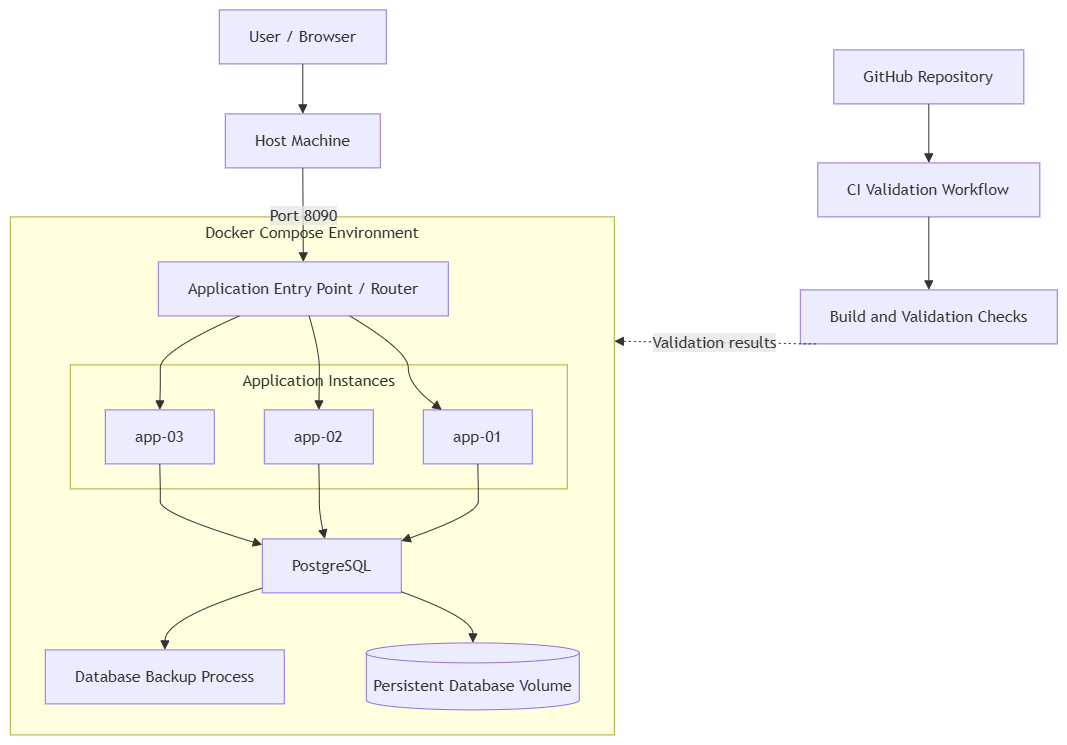

The diagram above was exported from draw.io. Its source (the exported page's mxGraphModel, read from the mxfile embedded in the PNG):
<mxGraphModel dx="1875" dy="-349" grid="1" gridSize="10" guides="1" tooltips="1" connect="1" arrows="1" fold="1" page="1" pageScale="1" pageWidth="827" pageHeight="1169" math="0" shadow="0">
  <root>
    <mxCell id="0" />
    <mxCell id="1" parent="0" />
    <UserObject label="" mermaidData="{&#10;  &quot;data&quot;: &quot;\nflowchart TB\n    User[\&quot;User / Browser\&quot;]\n    Host[\&quot;Host Machine\&quot;]\n    Repo[\&quot;GitHub Repository\&quot;]\n    CI[\&quot;CI Validation Workflow\&quot;]\n    Checks[\&quot;Build and Validation Checks\&quot;]\n\n    subgraph Compose[\&quot;Docker Compose Environment\&quot;]\n        Entry[\&quot;Application Entry Point / Router\&quot;]\n\n        subgraph Apps[\&quot;Application Instances\&quot;]\n            App01[\&quot;app-01\&quot;]\n            App02[\&quot;app-02\&quot;]\n            App03[\&quot;app-03\&quot;]\n        end\n\n        DB[\&quot;PostgreSQL\&quot;]\n        Volume[(\&quot;Persistent Database Volume\&quot;)]\n        Backup[\&quot;Database Backup Process\&quot;]\n\n        Entry --&gt; App01\n        Entry --&gt; App02\n        Entry --&gt; App03\n\n        App01 --&gt; DB\n        App02 --&gt; DB\n        App03 --&gt; DB\n\n        DB --&gt; Volume\n        DB --&gt; Backup\n    end\n\n    User --&gt; Host\n    Host --&gt;|\&quot;Port 8090\&quot;| Entry\n\n    Repo --&gt; CI\n    CI --&gt; Checks\n    Checks -.-&gt;|\&quot;Validation results\&quot;| Compose&quot;,&#10;  &quot;config&quot;: null&#10;}" id="u2iD6V9BGBp853_wxvQA-26">
      <mxCell connectable="0" parent="1" style="group;transparentBounds=1;editIcon=1;lockedGroup=0;groupPadding=10;" vertex="1">
        <mxGeometry as="geometry" />
      </mxCell>
    </UserObject>
    <UserObject label="Docker Compose Environment" mermaidId="n:Compose" mermaidBaseStyle="html=1;whiteSpace=wrap;strokeWidth=1;verticalAlign=top;fillColor=light-dark(#ffffde,#1f2020);strokeColor=light-dark(#aaaa33,#cccccc);fontColor=light-dark(#333333,#cccccc);fontFamily=Trebuchet MS,Verdana,Arial,sans-serif;fontSize=16;" mermaidBaseValue="Docker Compose Environment" id="u2iD6V9BGBp853_wxvQA-27">
      <mxCell parent="u2iD6V9BGBp853_wxvQA-26" style="html=1;whiteSpace=wrap;strokeWidth=1;verticalAlign=top;fillColor=light-dark(#ffffde,#1f2020);strokeColor=light-dark(#aaaa33,#cccccc);fontColor=light-dark(#333333,#cccccc);fontFamily=Trebuchet MS,Verdana,Arial,sans-serif;fontSize=16;" vertex="1">
        <mxGeometry height="518" width="604" x="310" y="1907" as="geometry" />
      </mxCell>
    </UserObject>
    <UserObject label="Application Instances" mermaidId="n:Apps" mermaidBaseStyle="html=1;whiteSpace=wrap;strokeWidth=1;verticalAlign=top;fillColor=light-dark(#ffffde,#1f2020);strokeColor=light-dark(#aaaa33,#cccccc);fontColor=light-dark(#333333,#cccccc);fontFamily=Trebuchet MS,Verdana,Arial,sans-serif;fontSize=16;" mermaidBaseValue="Application Instances" id="u2iD6V9BGBp853_wxvQA-28">
      <mxCell parent="u2iD6V9BGBp853_wxvQA-27" style="html=1;whiteSpace=wrap;strokeWidth=1;verticalAlign=top;fillColor=light-dark(#ffffde,#1f2020);strokeColor=light-dark(#aaaa33,#cccccc);fontColor=light-dark(#333333,#cccccc);fontFamily=Trebuchet MS,Verdana,Arial,sans-serif;fontSize=16;" vertex="1">
        <mxGeometry height="124" width="497" x="60" y="148" as="geometry" />
      </mxCell>
    </UserObject>
    <UserObject label="app-01" mermaidId="n:App01" mermaidBaseStyle="html=1;whiteSpace=wrap;strokeWidth=1;fillColor=light-dark(#ECECFF,#1f2020);strokeColor=light-dark(#9370DB,#cccccc);fontColor=light-dark(#333333,#cccccc);fontFamily=Trebuchet MS,Verdana,Arial,sans-serif;fontSize=16;" mermaidBaseValue="app-01" id="u2iD6V9BGBp853_wxvQA-29">
      <mxCell parent="u2iD6V9BGBp853_wxvQA-28" style="html=1;whiteSpace=wrap;strokeWidth=1;fillColor=light-dark(#ECECFF,#1f2020);strokeColor=light-dark(#9370DB,#cccccc);fontColor=light-dark(#333333,#cccccc);fontFamily=Trebuchet MS,Verdana,Arial,sans-serif;fontSize=16;" vertex="1">
        <mxGeometry height="54" width="109" x="353" y="45" as="geometry" />
      </mxCell>
    </UserObject>
    <UserObject label="app-02" mermaidId="n:App02" mermaidBaseStyle="html=1;whiteSpace=wrap;strokeWidth=1;fillColor=light-dark(#ECECFF,#1f2020);strokeColor=light-dark(#9370DB,#cccccc);fontColor=light-dark(#333333,#cccccc);fontFamily=Trebuchet MS,Verdana,Arial,sans-serif;fontSize=16;" mermaidBaseValue="app-02" id="u2iD6V9BGBp853_wxvQA-30">
      <mxCell parent="u2iD6V9BGBp853_wxvQA-28" style="html=1;whiteSpace=wrap;strokeWidth=1;fillColor=light-dark(#ECECFF,#1f2020);strokeColor=light-dark(#9370DB,#cccccc);fontColor=light-dark(#333333,#cccccc);fontFamily=Trebuchet MS,Verdana,Arial,sans-serif;fontSize=16;" vertex="1">
        <mxGeometry height="54" width="109" x="194" y="45" as="geometry" />
      </mxCell>
    </UserObject>
    <UserObject label="app-03" mermaidId="n:App03" mermaidBaseStyle="html=1;whiteSpace=wrap;strokeWidth=1;fillColor=light-dark(#ECECFF,#1f2020);strokeColor=light-dark(#9370DB,#cccccc);fontColor=light-dark(#333333,#cccccc);fontFamily=Trebuchet MS,Verdana,Arial,sans-serif;fontSize=16;" mermaidBaseValue="app-03" id="u2iD6V9BGBp853_wxvQA-31">
      <mxCell parent="u2iD6V9BGBp853_wxvQA-28" style="html=1;whiteSpace=wrap;strokeWidth=1;fillColor=light-dark(#ECECFF,#1f2020);strokeColor=light-dark(#9370DB,#cccccc);fontColor=light-dark(#333333,#cccccc);fontFamily=Trebuchet MS,Verdana,Arial,sans-serif;fontSize=16;" vertex="1">
        <mxGeometry height="54" width="109" x="35" y="45" as="geometry" />
      </mxCell>
    </UserObject>
    <UserObject label="Application Entry Point / Router" mermaidId="n:Entry" mermaidBaseStyle="html=1;whiteSpace=wrap;strokeWidth=1;fillColor=light-dark(#ECECFF,#1f2020);strokeColor=light-dark(#9370DB,#cccccc);fontColor=light-dark(#333333,#cccccc);fontFamily=Trebuchet MS,Verdana,Arial,sans-serif;fontSize=16;" mermaidBaseValue="Application Entry Point / Router" id="u2iD6V9BGBp853_wxvQA-32">
      <mxCell parent="u2iD6V9BGBp853_wxvQA-27" style="html=1;whiteSpace=wrap;strokeWidth=1;fillColor=light-dark(#ECECFF,#1f2020);strokeColor=light-dark(#9370DB,#cccccc);fontColor=light-dark(#333333,#cccccc);fontFamily=Trebuchet MS,Verdana,Arial,sans-serif;fontSize=16;" vertex="1">
        <mxGeometry height="54" width="290" x="148" y="45" as="geometry" />
      </mxCell>
    </UserObject>
    <UserObject label="PostgreSQL" mermaidId="n:DB" mermaidBaseStyle="html=1;whiteSpace=wrap;strokeWidth=1;fillColor=light-dark(#ECECFF,#1f2020);strokeColor=light-dark(#9370DB,#cccccc);fontColor=light-dark(#333333,#cccccc);fontFamily=Trebuchet MS,Verdana,Arial,sans-serif;fontSize=16;" mermaidBaseValue="PostgreSQL" id="u2iD6V9BGBp853_wxvQA-33">
      <mxCell parent="u2iD6V9BGBp853_wxvQA-27" style="html=1;whiteSpace=wrap;strokeWidth=1;fillColor=light-dark(#ECECFF,#1f2020);strokeColor=light-dark(#9370DB,#cccccc);fontColor=light-dark(#333333,#cccccc);fontFamily=Trebuchet MS,Verdana,Arial,sans-serif;fontSize=16;" vertex="1">
        <mxGeometry height="54" width="139" x="252" y="322" as="geometry" />
      </mxCell>
    </UserObject>
    <UserObject label="Persistent Database Volume" mermaidId="n:Volume" mermaidBaseStyle="html=1;shape=cylinder3;boundedLbl=1;backgroundOutline=1;size=10;strokeWidth=1;whiteSpace=wrap;fillColor=light-dark(#ECECFF,#1f2020);strokeColor=light-dark(#9370DB,#cccccc);fontColor=light-dark(#333333,#cccccc);fontFamily=Trebuchet MS,Verdana,Arial,sans-serif;fontSize=16;" mermaidBaseValue="Persistent Database Volume" id="u2iD6V9BGBp853_wxvQA-34">
      <mxCell parent="u2iD6V9BGBp853_wxvQA-27" style="html=1;shape=cylinder3;boundedLbl=1;backgroundOutline=1;size=10;strokeWidth=1;whiteSpace=wrap;fillColor=light-dark(#ECECFF,#1f2020);strokeColor=light-dark(#9370DB,#cccccc);fontColor=light-dark(#333333,#cccccc);fontFamily=Trebuchet MS,Verdana,Arial,sans-serif;fontSize=16;" vertex="1">
        <mxGeometry height="67" width="213" x="356" y="426" as="geometry" />
      </mxCell>
    </UserObject>
    <UserObject label="Database Backup Process" mermaidId="n:Backup" mermaidBaseStyle="html=1;whiteSpace=wrap;strokeWidth=1;fillColor=light-dark(#ECECFF,#1f2020);strokeColor=light-dark(#9370DB,#cccccc);fontColor=light-dark(#333333,#cccccc);fontFamily=Trebuchet MS,Verdana,Arial,sans-serif;fontSize=16;" mermaidBaseValue="Database Backup Process" id="u2iD6V9BGBp853_wxvQA-35">
      <mxCell parent="u2iD6V9BGBp853_wxvQA-27" style="html=1;whiteSpace=wrap;strokeWidth=1;fillColor=light-dark(#ECECFF,#1f2020);strokeColor=light-dark(#9370DB,#cccccc);fontColor=light-dark(#333333,#cccccc);fontFamily=Trebuchet MS,Verdana,Arial,sans-serif;fontSize=16;" vertex="1">
        <mxGeometry height="54" width="239" x="35" y="433" as="geometry" />
      </mxCell>
    </UserObject>
    <UserObject label="" mermaidId="e:Entry-&gt;App01#0" mermaidBaseStyle="curved=1;startArrow=none;endArrow=block;endSize=7;strokeColor=light-dark(#333333,#cccccc);exitX=0.66;exitY=1;entryX=0.17;entryY=0;" mermaidBaseValue="" id="u2iD6V9BGBp853_wxvQA-36">
      <mxCell edge="1" parent="u2iD6V9BGBp853_wxvQA-27" source="u2iD6V9BGBp853_wxvQA-32" style="curved=1;startArrow=none;endArrow=block;endSize=7;strokeColor=light-dark(#333333,#cccccc);exitX=0.66;exitY=1;entryX=0.17;entryY=0;rounded=0;" target="u2iD6V9BGBp853_wxvQA-29">
        <mxGeometry relative="1" as="geometry">
          <Array as="points">
            <mxPoint x="398" y="134" />
            <mxPoint x="398" y="168" />
          </Array>
        </mxGeometry>
      </mxCell>
    </UserObject>
    <UserObject label="" mermaidId="e:Entry-&gt;App02#0" mermaidBaseStyle="curved=1;startArrow=none;endArrow=block;endSize=7;strokeColor=light-dark(#333333,#cccccc);exitX=0.52;exitY=1;entryX=0.5;entryY=0;" mermaidBaseValue="" id="u2iD6V9BGBp853_wxvQA-37">
      <mxCell edge="1" parent="u2iD6V9BGBp853_wxvQA-27" source="u2iD6V9BGBp853_wxvQA-32" style="curved=1;startArrow=none;endArrow=block;endSize=7;strokeColor=light-dark(#333333,#cccccc);exitX=0.52;exitY=1;entryX=0.5;entryY=0;rounded=0;" target="u2iD6V9BGBp853_wxvQA-30">
        <mxGeometry relative="1" as="geometry">
          <Array as="points">
            <mxPoint x="309" y="134" />
            <mxPoint x="309" y="168" />
          </Array>
        </mxGeometry>
      </mxCell>
    </UserObject>
    <UserObject label="" mermaidId="e:Entry-&gt;App03#0" mermaidBaseStyle="curved=1;startArrow=none;endArrow=block;endSize=7;strokeColor=light-dark(#333333,#cccccc);exitX=0.28;exitY=1;entryX=0.5;entryY=0;" mermaidBaseValue="" id="u2iD6V9BGBp853_wxvQA-38">
      <mxCell edge="1" parent="u2iD6V9BGBp853_wxvQA-27" source="u2iD6V9BGBp853_wxvQA-32" style="curved=1;startArrow=none;endArrow=block;endSize=7;strokeColor=light-dark(#333333,#cccccc);exitX=0.28;exitY=1;entryX=0.5;entryY=0;rounded=0;" target="u2iD6V9BGBp853_wxvQA-31">
        <mxGeometry relative="1" as="geometry">
          <Array as="points">
            <mxPoint x="150" y="134" />
            <mxPoint x="150" y="168" />
          </Array>
        </mxGeometry>
      </mxCell>
    </UserObject>
    <UserObject label="" mermaidId="e:App01-&gt;DB#0" mermaidBaseStyle="curved=1;startArrow=none;endArrow=block;endSize=7;strokeColor=light-dark(#333333,#cccccc);exitX=0.5;exitY=1;entryX=1;entryY=0.04;" mermaidBaseValue="" id="u2iD6V9BGBp853_wxvQA-39">
      <mxCell edge="1" parent="u2iD6V9BGBp853_wxvQA-27" source="u2iD6V9BGBp853_wxvQA-29" style="curved=1;startArrow=none;endArrow=block;endSize=7;strokeColor=light-dark(#333333,#cccccc);exitX=0.5;exitY=1;entryX=1;entryY=0.04;rounded=0;" target="u2iD6V9BGBp853_wxvQA-33">
        <mxGeometry relative="1" as="geometry">
          <Array as="points">
            <mxPoint x="468" y="272" />
            <mxPoint x="468" y="297" />
          </Array>
        </mxGeometry>
      </mxCell>
    </UserObject>
    <UserObject label="" mermaidId="e:App02-&gt;DB#0" mermaidBaseStyle="curved=1;startArrow=none;endArrow=block;endSize=7;strokeColor=light-dark(#333333,#cccccc);exitX=0.5;exitY=1;entryX=0.45;entryY=0;" mermaidBaseValue="" id="u2iD6V9BGBp853_wxvQA-40">
      <mxCell edge="1" parent="u2iD6V9BGBp853_wxvQA-27" source="u2iD6V9BGBp853_wxvQA-30" style="curved=1;startArrow=none;endArrow=block;endSize=7;strokeColor=light-dark(#333333,#cccccc);exitX=0.5;exitY=1;entryX=0.45;entryY=0;rounded=0;" target="u2iD6V9BGBp853_wxvQA-33">
        <mxGeometry relative="1" as="geometry">
          <Array as="points">
            <mxPoint x="309" y="272" />
            <mxPoint x="309" y="297" />
          </Array>
        </mxGeometry>
      </mxCell>
    </UserObject>
    <UserObject label="" mermaidId="e:App03-&gt;DB#0" mermaidBaseStyle="curved=1;startArrow=none;endArrow=block;endSize=7;strokeColor=light-dark(#333333,#cccccc);exitX=0.5;exitY=1;entryX=0;entryY=0.11;" mermaidBaseValue="" id="u2iD6V9BGBp853_wxvQA-41">
      <mxCell edge="1" parent="u2iD6V9BGBp853_wxvQA-27" source="u2iD6V9BGBp853_wxvQA-31" style="curved=1;startArrow=none;endArrow=block;endSize=7;strokeColor=light-dark(#333333,#cccccc);exitX=0.5;exitY=1;entryX=0;entryY=0.11;rounded=0;" target="u2iD6V9BGBp853_wxvQA-33">
        <mxGeometry relative="1" as="geometry">
          <Array as="points">
            <mxPoint x="150" y="272" />
            <mxPoint x="150" y="297" />
          </Array>
        </mxGeometry>
      </mxCell>
    </UserObject>
    <UserObject label="" mermaidId="e:DB-&gt;Volume#0" mermaidBaseStyle="curved=1;startArrow=none;endArrow=block;endSize=7;strokeColor=light-dark(#333333,#cccccc);exitX=1;exitY=0.98;entryX=0.5;entryY=0;" mermaidBaseValue="" id="u2iD6V9BGBp853_wxvQA-42">
      <mxCell edge="1" parent="u2iD6V9BGBp853_wxvQA-27" source="u2iD6V9BGBp853_wxvQA-33" style="curved=1;startArrow=none;endArrow=block;endSize=7;strokeColor=light-dark(#333333,#cccccc);exitX=1;exitY=0.98;entryX=0.5;entryY=0;rounded=0;" target="u2iD6V9BGBp853_wxvQA-34">
        <mxGeometry relative="1" as="geometry">
          <Array as="points">
            <mxPoint x="463" y="401" />
          </Array>
        </mxGeometry>
      </mxCell>
    </UserObject>
    <UserObject label="" mermaidId="e:DB-&gt;Backup#0" mermaidBaseStyle="curved=1;startArrow=none;endArrow=block;endSize=7;strokeColor=light-dark(#333333,#cccccc);exitX=0;exitY=0.91;entryX=0.5;entryY=0;" mermaidBaseValue="" id="u2iD6V9BGBp853_wxvQA-43">
      <mxCell edge="1" parent="u2iD6V9BGBp853_wxvQA-27" source="u2iD6V9BGBp853_wxvQA-33" style="curved=1;startArrow=none;endArrow=block;endSize=7;strokeColor=light-dark(#333333,#cccccc);exitX=0;exitY=0.91;entryX=0.5;entryY=0;rounded=0;" target="u2iD6V9BGBp853_wxvQA-35">
        <mxGeometry relative="1" as="geometry">
          <Array as="points">
            <mxPoint x="155" y="401" />
          </Array>
        </mxGeometry>
      </mxCell>
    </UserObject>
    <UserObject label="User / Browser" mermaidId="n:User" mermaidBaseStyle="html=1;whiteSpace=wrap;strokeWidth=1;fillColor=light-dark(#ECECFF,#1f2020);strokeColor=light-dark(#9370DB,#cccccc);fontColor=light-dark(#333333,#cccccc);fontFamily=Trebuchet MS,Verdana,Arial,sans-serif;fontSize=16;" mermaidBaseValue="User / Browser" id="u2iD6V9BGBp853_wxvQA-44">
      <mxCell parent="u2iD6V9BGBp853_wxvQA-26" style="html=1;whiteSpace=wrap;strokeWidth=1;fillColor=light-dark(#ECECFF,#1f2020);strokeColor=light-dark(#9370DB,#cccccc);fontColor=light-dark(#333333,#cccccc);fontFamily=Trebuchet MS,Verdana,Arial,sans-serif;fontSize=16;" vertex="1">
        <mxGeometry height="54" width="167" x="519" y="1700" as="geometry" />
      </mxCell>
    </UserObject>
    <UserObject label="Host Machine" mermaidId="n:Host" mermaidBaseStyle="html=1;whiteSpace=wrap;strokeWidth=1;fillColor=light-dark(#ECECFF,#1f2020);strokeColor=light-dark(#9370DB,#cccccc);fontColor=light-dark(#333333,#cccccc);fontFamily=Trebuchet MS,Verdana,Arial,sans-serif;fontSize=16;" mermaidBaseValue="Host Machine" id="u2iD6V9BGBp853_wxvQA-45">
      <mxCell parent="u2iD6V9BGBp853_wxvQA-26" style="html=1;whiteSpace=wrap;strokeWidth=1;fillColor=light-dark(#ECECFF,#1f2020);strokeColor=light-dark(#9370DB,#cccccc);fontColor=light-dark(#333333,#cccccc);fontFamily=Trebuchet MS,Verdana,Arial,sans-serif;fontSize=16;" vertex="1">
        <mxGeometry height="54" width="155" x="525" y="1804" as="geometry" />
      </mxCell>
    </UserObject>
    <UserObject label="GitHub Repository" mermaidId="n:Repo" mermaidBaseStyle="html=1;whiteSpace=wrap;strokeWidth=1;fillColor=light-dark(#ECECFF,#1f2020);strokeColor=light-dark(#9370DB,#cccccc);fontColor=light-dark(#333333,#cccccc);fontFamily=Trebuchet MS,Verdana,Arial,sans-serif;fontSize=16;" mermaidBaseValue="GitHub Repository" id="u2iD6V9BGBp853_wxvQA-46">
      <mxCell parent="u2iD6V9BGBp853_wxvQA-26" style="html=1;whiteSpace=wrap;strokeWidth=1;fillColor=light-dark(#ECECFF,#1f2020);strokeColor=light-dark(#9370DB,#cccccc);fontColor=light-dark(#333333,#cccccc);fontFamily=Trebuchet MS,Verdana,Arial,sans-serif;fontSize=16;" vertex="1">
        <mxGeometry height="54" width="190" x="1133.5" y="1740" as="geometry" />
      </mxCell>
    </UserObject>
    <UserObject label="CI Validation Workflow" mermaidId="n:CI" mermaidBaseStyle="html=1;whiteSpace=wrap;strokeWidth=1;fillColor=light-dark(#ECECFF,#1f2020);strokeColor=light-dark(#9370DB,#cccccc);fontColor=light-dark(#333333,#cccccc);fontFamily=Trebuchet MS,Verdana,Arial,sans-serif;fontSize=16;" mermaidBaseValue="CI Validation Workflow" id="u2iD6V9BGBp853_wxvQA-47">
      <mxCell parent="u2iD6V9BGBp853_wxvQA-26" style="html=1;whiteSpace=wrap;strokeWidth=1;fillColor=light-dark(#ECECFF,#1f2020);strokeColor=light-dark(#9370DB,#cccccc);fontColor=light-dark(#333333,#cccccc);fontFamily=Trebuchet MS,Verdana,Arial,sans-serif;fontSize=16;" vertex="1">
        <mxGeometry height="54" width="222" x="1117.5" y="1853" as="geometry" />
      </mxCell>
    </UserObject>
    <UserObject label="Build and Validation Checks" mermaidId="n:Checks" mermaidBaseStyle="html=1;whiteSpace=wrap;strokeWidth=1;fillColor=light-dark(#ECECFF,#1f2020);strokeColor=light-dark(#9370DB,#cccccc);fontColor=light-dark(#333333,#cccccc);fontFamily=Trebuchet MS,Verdana,Arial,sans-serif;fontSize=16;" mermaidBaseValue="Build and Validation Checks" id="u2iD6V9BGBp853_wxvQA-48">
      <mxCell parent="u2iD6V9BGBp853_wxvQA-26" style="html=1;whiteSpace=wrap;strokeWidth=1;fillColor=light-dark(#ECECFF,#1f2020);strokeColor=light-dark(#9370DB,#cccccc);fontColor=light-dark(#333333,#cccccc);fontFamily=Trebuchet MS,Verdana,Arial,sans-serif;fontSize=16;" vertex="1">
        <mxGeometry height="54" width="257" x="1100" y="1980" as="geometry" />
      </mxCell>
    </UserObject>
    <UserObject label="" mermaidId="e:User-&gt;Host#0" mermaidBaseStyle="curved=1;startArrow=none;endArrow=block;endSize=7;strokeColor=light-dark(#333333,#cccccc);exitX=0.5;exitY=1;entryX=0.5;entryY=0;" mermaidBaseValue="" id="u2iD6V9BGBp853_wxvQA-49">
      <mxCell edge="1" parent="u2iD6V9BGBp853_wxvQA-26" source="u2iD6V9BGBp853_wxvQA-44" style="curved=1;startArrow=none;endArrow=block;endSize=7;strokeColor=light-dark(#333333,#cccccc);exitX=0.5;exitY=1;entryX=0.5;entryY=0;rounded=0;" target="u2iD6V9BGBp853_wxvQA-45">
        <mxGeometry relative="1" as="geometry">
          <Array as="points" />
        </mxGeometry>
      </mxCell>
    </UserObject>
    <UserObject label="Port 8090" mermaidId="e:Host-&gt;Entry#0" mermaidBaseStyle="curved=1;startArrow=none;endArrow=block;endSize=7;strokeColor=light-dark(#333333,#cccccc);html=1;fontSize=16;labelBackgroundColor=light-dark(#E8E8E88D,#2a2a2a8D);fontFamily=Trebuchet MS,Verdana,Arial,sans-serif;fontColor=light-dark(#333333,#cccccc);exitX=0.5;exitY=1;entryX=0.5;entryY=0;" mermaidBaseValue="Port 8090" id="u2iD6V9BGBp853_wxvQA-50">
      <mxCell edge="1" parent="u2iD6V9BGBp853_wxvQA-26" source="u2iD6V9BGBp853_wxvQA-45" style="curved=1;startArrow=none;endArrow=block;endSize=7;strokeColor=light-dark(#333333,#cccccc);html=1;fontSize=16;labelBackgroundColor=light-dark(#E8E8E88D,#2a2a2a8D);fontFamily=Trebuchet MS,Verdana,Arial,sans-serif;fontColor=light-dark(#333333,#cccccc);exitX=0.5;exitY=1;entryX=0.5;entryY=0;rounded=0;" target="u2iD6V9BGBp853_wxvQA-32">
        <mxGeometry relative="1" as="geometry">
          <Array as="points" />
        </mxGeometry>
      </mxCell>
    </UserObject>
    <UserObject label="" mermaidId="e:Repo-&gt;CI#0" mermaidBaseStyle="curved=1;startArrow=none;endArrow=block;endSize=7;strokeColor=light-dark(#333333,#cccccc);exitX=0.5;exitY=1;entryX=0.5;entryY=0;" mermaidBaseValue="" id="u2iD6V9BGBp853_wxvQA-51">
      <mxCell edge="1" parent="u2iD6V9BGBp853_wxvQA-26" source="u2iD6V9BGBp853_wxvQA-46" style="curved=1;startArrow=none;endArrow=block;endSize=7;strokeColor=light-dark(#333333,#cccccc);exitX=0.5;exitY=1;entryX=0.5;entryY=0;rounded=0;" target="u2iD6V9BGBp853_wxvQA-47">
        <mxGeometry relative="1" as="geometry">
          <Array as="points" />
        </mxGeometry>
      </mxCell>
    </UserObject>
    <UserObject label="" mermaidId="e:CI-&gt;Checks#0" mermaidBaseStyle="curved=1;startArrow=none;endArrow=block;endSize=7;strokeColor=light-dark(#333333,#cccccc);exitX=0.5;exitY=1;entryX=0.5;entryY=0;" mermaidBaseValue="" id="u2iD6V9BGBp853_wxvQA-52">
      <mxCell edge="1" parent="u2iD6V9BGBp853_wxvQA-26" source="u2iD6V9BGBp853_wxvQA-47" style="curved=1;startArrow=none;endArrow=block;endSize=7;strokeColor=light-dark(#333333,#cccccc);exitX=0.5;exitY=1;entryX=0.5;entryY=0;rounded=0;" target="u2iD6V9BGBp853_wxvQA-48">
        <mxGeometry relative="1" as="geometry">
          <Array as="points" />
        </mxGeometry>
      </mxCell>
    </UserObject>
    <UserObject label="Validation results" mermaidId="e:Checks-&gt;Compose#0" mermaidBaseStyle="curved=1;dashed=1;dashPattern=2 3;fixDash=1;startArrow=none;endArrow=block;endSize=7;curved=1;strokeColor=light-dark(#333333,#cccccc);html=1;fontSize=16;labelBackgroundColor=light-dark(#E8E8E88D,#2a2a2a8D);fontFamily=Trebuchet MS,Verdana,Arial,sans-serif;fontColor=light-dark(#333333,#cccccc);exitX=0.06;exitY=1;entryX=1;entryY=0.24;" mermaidBaseValue="Validation results" id="u2iD6V9BGBp853_wxvQA-53">
      <mxCell edge="1" parent="u2iD6V9BGBp853_wxvQA-26" source="u2iD6V9BGBp853_wxvQA-48" style="curved=1;dashed=1;dashPattern=2 3;fixDash=1;startArrow=none;endArrow=block;endSize=7;strokeColor=light-dark(#333333,#cccccc);html=1;fontSize=16;labelBackgroundColor=light-dark(#E8E8E88D,#2a2a2a8D);fontFamily=Trebuchet MS,Verdana,Arial,sans-serif;fontColor=light-dark(#333333,#cccccc);exitX=0.06;exitY=1;entryX=1;entryY=0.24;rounded=0;" target="u2iD6V9BGBp853_wxvQA-27">
        <mxGeometry relative="1" as="geometry">
          <Array as="points" />
        </mxGeometry>
      </mxCell>
    </UserObject>
  </root>
</mxGraphModel>